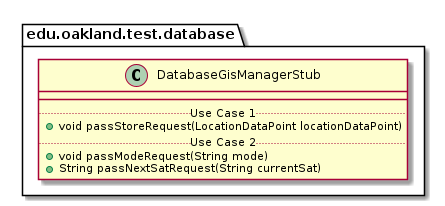

The diagram above was rendered by PlantUML. Its source (embedded in the PNG):
@startuml DatabaseGisManagerStub

package edu.oakland.test.database {
    class DatabaseGisManagerStub {
        __
        .. Use Case 1 ..
        + void passStoreRequest(LocationDataPoint locationDataPoint)
        .. Use Case 2 ..
        + void passModeRequest(String mode)
        + String passNextSatRequest(String currentSat)
    }
}

@enduml